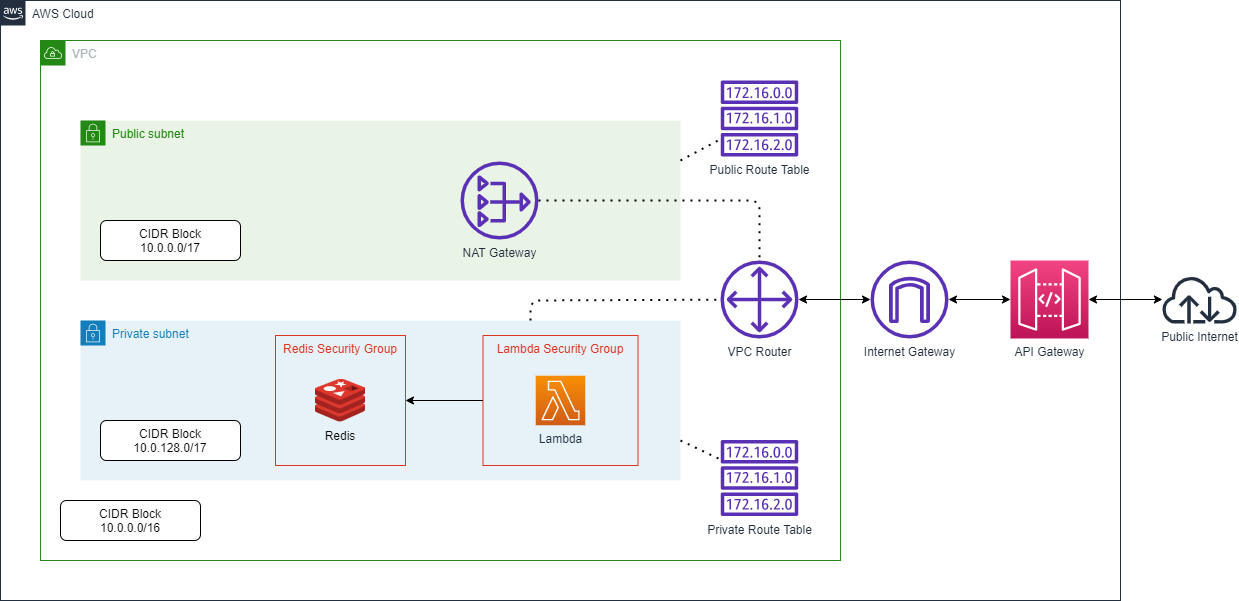

The diagram above was exported from draw.io. Its source (the exported page's mxGraphModel, read from the mxfile embedded in the PNG):
<mxGraphModel dx="1368" dy="691" grid="1" gridSize="10" guides="1" tooltips="1" connect="1" arrows="1" fold="1" page="0" pageScale="1" pageWidth="850" pageHeight="1100" background="#ffffff" math="0" shadow="0">
  <root>
    <mxCell id="0" />
    <mxCell id="1" parent="0" />
    <mxCell id="2" value="AWS Cloud" style="points=[[0,0],[0.25,0],[0.5,0],[0.75,0],[1,0],[1,0.25],[1,0.5],[1,0.75],[1,1],[0.75,1],[0.5,1],[0.25,1],[0,1],[0,0.75],[0,0.5],[0,0.25]];outlineConnect=0;gradientColor=none;html=1;whiteSpace=wrap;fontSize=12;fontStyle=0;shape=mxgraph.aws4.group;grIcon=mxgraph.aws4.group_aws_cloud_alt;strokeColor=#232F3E;fillColor=none;verticalAlign=top;align=left;spacingLeft=30;fontColor=#232F3E;dashed=0;" parent="1" vertex="1">
      <mxGeometry x="80" y="80" width="1120" height="600" as="geometry" />
    </mxCell>
    <mxCell id="5" value="VPC" style="points=[[0,0],[0.25,0],[0.5,0],[0.75,0],[1,0],[1,0.25],[1,0.5],[1,0.75],[1,1],[0.75,1],[0.5,1],[0.25,1],[0,1],[0,0.75],[0,0.5],[0,0.25]];outlineConnect=0;gradientColor=none;html=1;whiteSpace=wrap;fontSize=12;fontStyle=0;shape=mxgraph.aws4.group;grIcon=mxgraph.aws4.group_vpc;strokeColor=#248814;fillColor=none;verticalAlign=top;align=left;spacingLeft=30;fontColor=#AAB7B8;dashed=0;" parent="1" vertex="1">
      <mxGeometry x="120" y="120" width="800" height="520" as="geometry" />
    </mxCell>
    <mxCell id="3" value="Private subnet" style="points=[[0,0],[0.25,0],[0.5,0],[0.75,0],[1,0],[1,0.25],[1,0.5],[1,0.75],[1,1],[0.75,1],[0.5,1],[0.25,1],[0,1],[0,0.75],[0,0.5],[0,0.25]];outlineConnect=0;gradientColor=none;html=1;whiteSpace=wrap;fontSize=12;fontStyle=0;shape=mxgraph.aws4.group;grIcon=mxgraph.aws4.group_security_group;grStroke=0;strokeColor=#147EBA;fillColor=#E6F2F8;verticalAlign=top;align=left;spacingLeft=30;fontColor=#147EBA;dashed=0;" parent="1" vertex="1">
      <mxGeometry x="160" y="400" width="600" height="160" as="geometry" />
    </mxCell>
    <mxCell id="29" value="Lambda Security Group" style="fillColor=none;strokeColor=#DD3522;verticalAlign=top;fontStyle=0;fontColor=#DD3522;" parent="1" vertex="1">
      <mxGeometry x="562.5" y="415" width="155" height="130" as="geometry" />
    </mxCell>
    <mxCell id="28" value="Redis Security Group" style="fillColor=none;strokeColor=#DD3522;verticalAlign=top;fontStyle=0;fontColor=#DD3522;" parent="1" vertex="1">
      <mxGeometry x="355" y="415" width="130" height="130" as="geometry" />
    </mxCell>
    <mxCell id="4" value="Public subnet" style="points=[[0,0],[0.25,0],[0.5,0],[0.75,0],[1,0],[1,0.25],[1,0.5],[1,0.75],[1,1],[0.75,1],[0.5,1],[0.25,1],[0,1],[0,0.75],[0,0.5],[0,0.25]];outlineConnect=0;gradientColor=none;html=1;whiteSpace=wrap;fontSize=12;fontStyle=0;shape=mxgraph.aws4.group;grIcon=mxgraph.aws4.group_security_group;grStroke=0;strokeColor=#248814;fillColor=#E9F3E6;verticalAlign=top;align=left;spacingLeft=30;fontColor=#248814;dashed=0;" parent="1" vertex="1">
      <mxGeometry x="160" y="200" width="600" height="160" as="geometry" />
    </mxCell>
    <mxCell id="6" value="Redis" style="shape=image;verticalLabelPosition=bottom;labelBackgroundColor=none;verticalAlign=top;aspect=fixed;imageAspect=0;image=data:image/svg+xml,(base64 omitted: 3292 chars);" parent="1" vertex="1">
      <mxGeometry x="395" y="458.5" width="50" height="43" as="geometry" />
    </mxCell>
    <mxCell id="7" value="Lambda" style="points=[[0,0,0],[0.25,0,0],[0.5,0,0],[0.75,0,0],[1,0,0],[0,1,0],[0.25,1,0],[0.5,1,0],[0.75,1,0],[1,1,0],[0,0.25,0],[0,0.5,0],[0,0.75,0],[1,0.25,0],[1,0.5,0],[1,0.75,0]];outlineConnect=0;fontColor=#232F3E;gradientColor=#F78E04;gradientDirection=north;fillColor=#D05C17;strokeColor=#ffffff;dashed=0;verticalLabelPosition=bottom;verticalAlign=top;align=center;html=1;fontSize=12;fontStyle=0;aspect=fixed;shape=mxgraph.aws4.resourceIcon;resIcon=mxgraph.aws4.lambda;" parent="1" vertex="1">
      <mxGeometry x="615.25" y="455.25" width="49.5" height="49.5" as="geometry" />
    </mxCell>
    <mxCell id="8" value="NAT Gateway" style="outlineConnect=0;fontColor=#232F3E;gradientColor=none;fillColor=#5A30B5;strokeColor=none;dashed=0;verticalLabelPosition=bottom;verticalAlign=top;align=center;html=1;fontSize=12;fontStyle=0;aspect=fixed;pointerEvents=1;shape=mxgraph.aws4.nat_gateway;" parent="1" vertex="1">
      <mxGeometry x="540" y="241" width="78" height="78" as="geometry" />
    </mxCell>
    <mxCell id="9" value="Public Route Table" style="outlineConnect=0;fontColor=#232F3E;gradientColor=none;fillColor=#5A30B5;strokeColor=none;dashed=0;verticalLabelPosition=bottom;verticalAlign=top;align=center;html=1;fontSize=12;fontStyle=0;aspect=fixed;pointerEvents=1;shape=mxgraph.aws4.route_table;labelBackgroundColor=none;" parent="1" vertex="1">
      <mxGeometry x="800" y="160" width="78" height="76" as="geometry" />
    </mxCell>
    <mxCell id="10" value="Private Route Table" style="outlineConnect=0;fontColor=#232F3E;gradientColor=none;fillColor=#5A30B5;strokeColor=none;dashed=0;verticalLabelPosition=bottom;verticalAlign=top;align=center;html=1;fontSize=12;fontStyle=0;aspect=fixed;pointerEvents=1;shape=mxgraph.aws4.route_table;labelBackgroundColor=none;" parent="1" vertex="1">
      <mxGeometry x="800" y="519.5" width="78" height="76" as="geometry" />
    </mxCell>
    <mxCell id="11" value="VPC Router" style="outlineConnect=0;fontColor=#232F3E;gradientColor=none;fillColor=#5A30B5;strokeColor=none;dashed=0;verticalLabelPosition=bottom;verticalAlign=top;align=center;html=1;fontSize=12;fontStyle=0;aspect=fixed;pointerEvents=1;shape=mxgraph.aws4.customer_gateway;labelBackgroundColor=none;" parent="1" vertex="1">
      <mxGeometry x="800" y="340" width="78" height="78" as="geometry" />
    </mxCell>
    <mxCell id="22" style="edgeStyle=none;html=1;startArrow=classic;startFill=1;" parent="1" source="12" target="11" edge="1">
      <mxGeometry relative="1" as="geometry" />
    </mxCell>
    <mxCell id="12" value="Internet Gateway" style="outlineConnect=0;fontColor=#232F3E;gradientColor=none;fillColor=#5A30B5;strokeColor=none;dashed=0;verticalLabelPosition=bottom;verticalAlign=top;align=center;html=1;fontSize=12;fontStyle=0;aspect=fixed;pointerEvents=1;shape=mxgraph.aws4.internet_gateway;labelBackgroundColor=none;" parent="1" vertex="1">
      <mxGeometry x="950" y="340" width="78" height="78" as="geometry" />
    </mxCell>
    <mxCell id="23" style="edgeStyle=none;html=1;endArrow=classic;endFill=1;startArrow=classic;startFill=1;" parent="1" source="13" target="12" edge="1">
      <mxGeometry relative="1" as="geometry" />
    </mxCell>
    <mxCell id="13" value="API Gateway" style="points=[[0,0,0],[0.25,0,0],[0.5,0,0],[0.75,0,0],[1,0,0],[0,1,0],[0.25,1,0],[0.5,1,0],[0.75,1,0],[1,1,0],[0,0.25,0],[0,0.5,0],[0,0.75,0],[1,0.25,0],[1,0.5,0],[1,0.75,0]];outlineConnect=0;fontColor=#232F3E;gradientColor=#F34482;gradientDirection=north;fillColor=#BC1356;strokeColor=#ffffff;dashed=0;verticalLabelPosition=bottom;verticalAlign=top;align=center;html=1;fontSize=12;fontStyle=0;aspect=fixed;shape=mxgraph.aws4.resourceIcon;resIcon=mxgraph.aws4.api_gateway;labelBackgroundColor=none;" parent="1" vertex="1">
      <mxGeometry x="1090" y="340" width="78" height="78" as="geometry" />
    </mxCell>
    <mxCell id="24" style="edgeStyle=none;html=1;entryX=1;entryY=0.5;entryDx=0;entryDy=0;entryPerimeter=0;startArrow=classic;startFill=1;endArrow=classic;endFill=1;" parent="1" source="14" target="13" edge="1">
      <mxGeometry relative="1" as="geometry" />
    </mxCell>
    <mxCell id="14" value="Public Internet" style="outlineConnect=0;fontColor=#232F3E;gradientColor=none;fillColor=#232F3E;strokeColor=none;dashed=0;verticalLabelPosition=bottom;verticalAlign=top;align=center;html=1;fontSize=12;fontStyle=0;aspect=fixed;pointerEvents=1;shape=mxgraph.aws4.internet;labelBackgroundColor=none;" parent="1" vertex="1">
      <mxGeometry x="1240" y="355" width="78" height="48" as="geometry" />
    </mxCell>
    <mxCell id="16" value="CIDR Block&lt;br&gt;10.0.0.0/16" style="rounded=1;whiteSpace=wrap;html=1;labelBackgroundColor=none;" parent="1" vertex="1">
      <mxGeometry x="140" y="580" width="140" height="40" as="geometry" />
    </mxCell>
    <mxCell id="17" value="CIDR Block&lt;br&gt;10.0.0.0/17" style="rounded=1;whiteSpace=wrap;html=1;labelBackgroundColor=none;" parent="1" vertex="1">
      <mxGeometry x="180" y="300" width="140" height="40" as="geometry" />
    </mxCell>
    <mxCell id="18" value="CIDR Block&lt;br&gt;10.0.128.0/17" style="rounded=1;whiteSpace=wrap;html=1;labelBackgroundColor=none;" parent="1" vertex="1">
      <mxGeometry x="180" y="500" width="140" height="40" as="geometry" />
    </mxCell>
    <mxCell id="20" value="" style="endArrow=none;dashed=1;html=1;dashPattern=1 3;strokeWidth=2;exitX=1;exitY=0.25;exitDx=0;exitDy=0;" parent="1" source="4" target="9" edge="1">
      <mxGeometry width="50" height="50" relative="1" as="geometry">
        <mxPoint x="790" y="360" as="sourcePoint" />
        <mxPoint x="840" y="310" as="targetPoint" />
      </mxGeometry>
    </mxCell>
    <mxCell id="21" value="" style="endArrow=none;dashed=1;html=1;dashPattern=1 3;strokeWidth=2;exitX=1;exitY=0.75;exitDx=0;exitDy=0;" parent="1" source="3" target="10" edge="1">
      <mxGeometry width="50" height="50" relative="1" as="geometry">
        <mxPoint x="760" y="490" as="sourcePoint" />
        <mxPoint x="810" y="440" as="targetPoint" />
      </mxGeometry>
    </mxCell>
    <mxCell id="25" value="" style="endArrow=none;dashed=1;html=1;dashPattern=1 3;strokeWidth=2;rounded=1;" parent="1" source="8" target="11" edge="1">
      <mxGeometry width="50" height="50" relative="1" as="geometry">
        <mxPoint x="900" y="30" as="sourcePoint" />
        <mxPoint x="950" y="-20" as="targetPoint" />
        <Array as="points">
          <mxPoint x="839" y="280" />
        </Array>
      </mxGeometry>
    </mxCell>
    <mxCell id="26" value="" style="endArrow=none;dashed=1;html=1;dashPattern=1 3;strokeWidth=2;exitX=0.75;exitY=0;exitDx=0;exitDy=0;" parent="1" source="3" target="11" edge="1">
      <mxGeometry width="50" height="50" relative="1" as="geometry">
        <mxPoint x="630" y="370" as="sourcePoint" />
        <mxPoint x="680" y="320" as="targetPoint" />
        <Array as="points">
          <mxPoint x="610" y="380" />
        </Array>
      </mxGeometry>
    </mxCell>
    <mxCell id="30" style="edgeStyle=none;rounded=1;html=1;entryX=1;entryY=0.5;entryDx=0;entryDy=0;startArrow=none;startFill=0;endArrow=classic;endFill=1;strokeColor=#000000;" parent="1" source="29" target="28" edge="1">
      <mxGeometry relative="1" as="geometry" />
    </mxCell>
  </root>
</mxGraphModel>